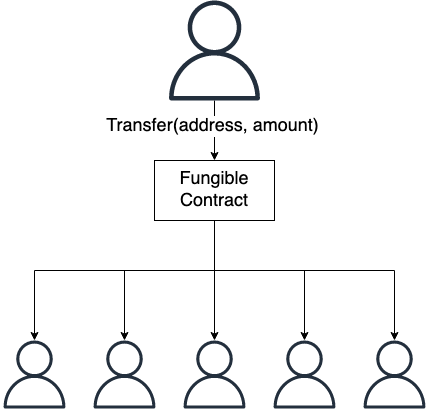

The diagram above was exported from draw.io. Its source (the exported page's mxGraphModel, read from the mxfile embedded in the PNG):
<mxGraphModel dx="1330" dy="790" grid="1" gridSize="10" guides="1" tooltips="1" connect="1" arrows="1" fold="1" page="1" pageScale="1" pageWidth="827" pageHeight="1169" math="0" shadow="0">
  <root>
    <mxCell id="0" />
    <mxCell id="1" parent="0" />
    <mxCell id="CtzVHI0Y2kojJmyNin_Y-11" style="edgeStyle=orthogonalEdgeStyle;rounded=0;orthogonalLoop=1;jettySize=auto;html=1;entryX=0.5;entryY=0;entryDx=0;entryDy=0;fontSize=18;" edge="1" parent="1" source="CtzVHI0Y2kojJmyNin_Y-1" target="CtzVHI0Y2kojJmyNin_Y-10">
      <mxGeometry relative="1" as="geometry" />
    </mxCell>
    <mxCell id="CtzVHI0Y2kojJmyNin_Y-19" value="Transfer(address, amount)" style="edgeLabel;html=1;align=center;verticalAlign=middle;resizable=0;points=[];fontSize=18;" vertex="1" connectable="0" parent="CtzVHI0Y2kojJmyNin_Y-11">
      <mxGeometry x="-0.16" y="-3" relative="1" as="geometry">
        <mxPoint as="offset" />
      </mxGeometry>
    </mxCell>
    <mxCell id="CtzVHI0Y2kojJmyNin_Y-1" value="" style="sketch=0;outlineConnect=0;fontColor=#232F3E;gradientColor=none;fillColor=#232F3D;strokeColor=none;dashed=0;verticalLabelPosition=bottom;verticalAlign=top;align=center;html=1;fontSize=12;fontStyle=0;aspect=fixed;pointerEvents=1;shape=mxgraph.aws4.user;" vertex="1" parent="1">
      <mxGeometry x="334" y="70" width="100" height="100" as="geometry" />
    </mxCell>
    <mxCell id="CtzVHI0Y2kojJmyNin_Y-3" value="" style="sketch=0;outlineConnect=0;fontColor=#232F3E;gradientColor=none;fillColor=#232F3D;strokeColor=none;dashed=0;verticalLabelPosition=bottom;verticalAlign=top;align=center;html=1;fontSize=12;fontStyle=0;aspect=fixed;pointerEvents=1;shape=mxgraph.aws4.user;" vertex="1" parent="1">
      <mxGeometry x="170" y="410" width="68" height="68" as="geometry" />
    </mxCell>
    <mxCell id="CtzVHI0Y2kojJmyNin_Y-4" value="" style="sketch=0;outlineConnect=0;fontColor=#232F3E;gradientColor=none;fillColor=#232F3D;strokeColor=none;dashed=0;verticalLabelPosition=bottom;verticalAlign=top;align=center;html=1;fontSize=12;fontStyle=0;aspect=fixed;pointerEvents=1;shape=mxgraph.aws4.user;" vertex="1" parent="1">
      <mxGeometry x="260" y="410" width="68" height="68" as="geometry" />
    </mxCell>
    <mxCell id="CtzVHI0Y2kojJmyNin_Y-5" value="" style="sketch=0;outlineConnect=0;fontColor=#232F3E;gradientColor=none;fillColor=#232F3D;strokeColor=none;dashed=0;verticalLabelPosition=bottom;verticalAlign=top;align=center;html=1;fontSize=12;fontStyle=0;aspect=fixed;pointerEvents=1;shape=mxgraph.aws4.user;" vertex="1" parent="1">
      <mxGeometry x="350" y="410" width="68" height="68" as="geometry" />
    </mxCell>
    <mxCell id="CtzVHI0Y2kojJmyNin_Y-6" value="" style="sketch=0;outlineConnect=0;fontColor=#232F3E;gradientColor=none;fillColor=#232F3D;strokeColor=none;dashed=0;verticalLabelPosition=bottom;verticalAlign=top;align=center;html=1;fontSize=12;fontStyle=0;aspect=fixed;pointerEvents=1;shape=mxgraph.aws4.user;" vertex="1" parent="1">
      <mxGeometry x="440" y="410" width="68" height="68" as="geometry" />
    </mxCell>
    <mxCell id="CtzVHI0Y2kojJmyNin_Y-7" value="" style="sketch=0;outlineConnect=0;fontColor=#232F3E;gradientColor=none;fillColor=#232F3D;strokeColor=none;dashed=0;verticalLabelPosition=bottom;verticalAlign=top;align=center;html=1;fontSize=12;fontStyle=0;aspect=fixed;pointerEvents=1;shape=mxgraph.aws4.user;" vertex="1" parent="1">
      <mxGeometry x="530" y="410" width="68" height="68" as="geometry" />
    </mxCell>
    <mxCell id="CtzVHI0Y2kojJmyNin_Y-13" style="edgeStyle=orthogonalEdgeStyle;rounded=0;orthogonalLoop=1;jettySize=auto;html=1;fontSize=18;" edge="1" parent="1" source="CtzVHI0Y2kojJmyNin_Y-10" target="CtzVHI0Y2kojJmyNin_Y-3">
      <mxGeometry relative="1" as="geometry">
        <Array as="points">
          <mxPoint x="384" y="340" />
          <mxPoint x="204" y="340" />
        </Array>
      </mxGeometry>
    </mxCell>
    <mxCell id="CtzVHI0Y2kojJmyNin_Y-14" style="edgeStyle=orthogonalEdgeStyle;rounded=0;orthogonalLoop=1;jettySize=auto;html=1;fontSize=18;" edge="1" parent="1" source="CtzVHI0Y2kojJmyNin_Y-10" target="CtzVHI0Y2kojJmyNin_Y-7">
      <mxGeometry relative="1" as="geometry">
        <Array as="points">
          <mxPoint x="384" y="340" />
          <mxPoint x="564" y="340" />
        </Array>
      </mxGeometry>
    </mxCell>
    <mxCell id="CtzVHI0Y2kojJmyNin_Y-15" style="edgeStyle=orthogonalEdgeStyle;rounded=0;orthogonalLoop=1;jettySize=auto;html=1;fontSize=18;" edge="1" parent="1" source="CtzVHI0Y2kojJmyNin_Y-10" target="CtzVHI0Y2kojJmyNin_Y-5">
      <mxGeometry relative="1" as="geometry" />
    </mxCell>
    <mxCell id="CtzVHI0Y2kojJmyNin_Y-16" style="edgeStyle=orthogonalEdgeStyle;rounded=0;orthogonalLoop=1;jettySize=auto;html=1;fontSize=18;" edge="1" parent="1" source="CtzVHI0Y2kojJmyNin_Y-10" target="CtzVHI0Y2kojJmyNin_Y-4">
      <mxGeometry relative="1" as="geometry">
        <Array as="points">
          <mxPoint x="384" y="340" />
          <mxPoint x="294" y="340" />
        </Array>
      </mxGeometry>
    </mxCell>
    <mxCell id="CtzVHI0Y2kojJmyNin_Y-17" style="edgeStyle=orthogonalEdgeStyle;rounded=0;orthogonalLoop=1;jettySize=auto;html=1;exitX=0.5;exitY=1;exitDx=0;exitDy=0;fontSize=18;" edge="1" parent="1" source="CtzVHI0Y2kojJmyNin_Y-10" target="CtzVHI0Y2kojJmyNin_Y-6">
      <mxGeometry relative="1" as="geometry">
        <Array as="points">
          <mxPoint x="384" y="340" />
          <mxPoint x="474" y="340" />
        </Array>
      </mxGeometry>
    </mxCell>
    <mxCell id="CtzVHI0Y2kojJmyNin_Y-10" value="&lt;div&gt;&lt;font style=&quot;font-size: 18px&quot;&gt;Fungible Contract&lt;/font&gt;&lt;/div&gt;" style="rounded=0;whiteSpace=wrap;html=1;" vertex="1" parent="1">
      <mxGeometry x="324" y="230" width="120" height="60" as="geometry" />
    </mxCell>
  </root>
</mxGraphModel>